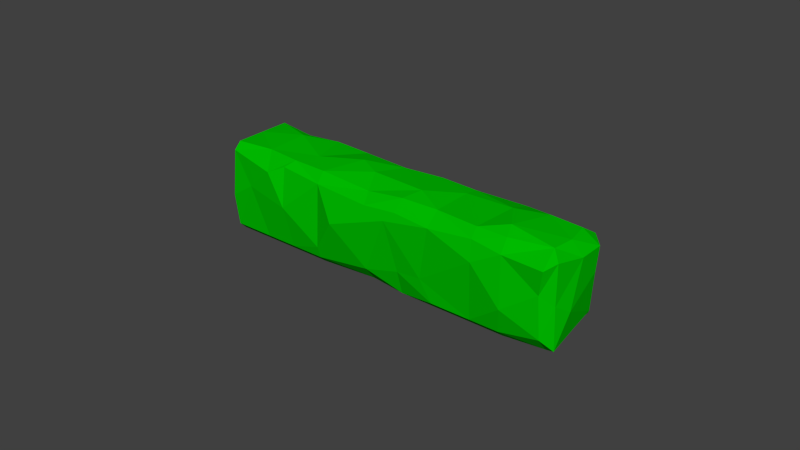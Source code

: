 # Source: Hedge2.blend  (saved by Blender 2.75.0; exported with 4.5.12 LTS)
import bpy
from mathutils import Matrix  # noqa: F401  (used for matrix-valued properties, if any)

bpy.ops.wm.read_factory_settings(use_empty=True)
scene = bpy.context.scene
scene.name = 'Scene'

# ---- collections
col_collection_1 = bpy.data.collections.new('Collection 1'); scene.collection.children.link(col_collection_1)

# ---- materials (node trees are filled in below, after node groups)
mat_m_hedge = bpy.data.materials.new('M_Hedge')
mat_m_hedge.alpha_threshold = 0.0
mat_m_hedge.use_transparent_shadow = False
mat_m_hedge.diffuse_color = (0.0001282, 0.5173, 0.0, 1.0)
mat_m_hedge.roughness = 0.5
mat_m_hedge.line_color = (0.0, 0.0, 0.0, 1.0)

# ---- material node trees

# ---- world
world_world = bpy.data.worlds.new('World'); scene.world = world_world
world_world.color = (0.05088, 0.05088, 0.05088)
world_world.use_sun_shadow = False
world_world.sun_shadow_jitter_overblur = 0.0
world_world.cycles.sampling_method = 'MANUAL'
world_world.cycles.sample_map_resolution = 256

# ---- meshes
me_cube = bpy.data.meshes.new('Cube')
me_cube.from_pydata([(-0.6556, -0.1693, 1.475), (-0.4701, -0.169, 1.584), (0.3241, 0.6122, 1.414), (0.2286, 0.5194, 1.58), (0.5807, 0.06398, 1.118), (0.5017, 0.4957, 0.1091), (0.2471, 0.5249, 0.007581), (-0.5585, -0.2807, 0.1286), (-0.4729, -0.1951, 0.007581), (0.006274, 0.6384, 1.118), (0.5345, -1.368, 0.2581), (0.6787, -1.222, 0.00712), (0.5943, -1.228, 1.51), (0.5155, -1.431, 1.373), (1.287, -0.5335, -0.01059), (1.367, -0.4783, 0.2412), (1.454, -0.4904, 1.428), (1.213, -0.65, 1.599), (-1.367, 0.699, 1.586), (-1.429, 0.8869, 1.316), (-1.453, 0.6135, 1.465), (-0.8086, 1.502, 1.463), (-0.647, 1.419, 1.586), (-0.4577, 1.471, 1.425), (-0.5615, 1.505, 0.1286), (-0.5803, 1.385, -0.02127), (-0.7326, 1.505, 0.1286), (-1.453, 0.6135, 0.1286), (-1.453, 0.7846, 0.1286), (-1.367, 0.699, 0.007581), (-0.05674, -0.6113, 1.586), (0.6633, 0.1087, 0.007581), (-0.1423, -0.6969, 0.1286), (0.8004, 0.1474, 1.393), (-0.05674, -0.6113, 0.007581), (0.7299, 0.2394, 0.1831), (0.6756, 0.01455, 1.579), (-0.1511, -0.718, 1.414), (-0.865, 0.1969, 0.007581), (0.1655, 0.8219, 0.1052), (-0.2293, 0.8919, 1.56), (-0.9252, -0.05922, 1.347), (-0.9505, 0.1114, 0.1286), (-0.145, 0.9169, 0.007581), (-0.1999, 1.245, 1.316), (-0.852, 0.3162, 1.578), (-1.438, 0.8315, 0.6145), (-1.511, 0.6082, 0.6616), (-0.5882, 1.495, 0.8483), (-0.7317, 1.525, 0.6512), (1.304, -0.3771, 0.8966), (2.034e-05, -1.093, 0.9089), (0.2714, 0.6938, 0.8602), (-0.7126, -0.2987, 0.826), (-0.1906, -0.7261, 0.3268), (1.021, -0.04942, 0.5774), (-0.4195, 1.241, 0.5897), (-1.217, 0.3068, 0.9467), (0.727, -0.8326, 1.636), (1.001, -0.9493, 0.007581), (-1.016, 1.045, 0.04156), (-1.093, 1.145, 0.1286), (-1.093, 1.145, 1.465), (-1.007, 1.059, 1.586), (-0.0684, 0.2201, -0.00382), (-0.09963, -0.0752, 1.598), (0.5902, -0.4209, 1.662), (0.3106, -0.325, -0.002789), (-0.3535, 0.5253, 0.04894), (-0.3363, 0.7285, 1.636), (-0.9814, 1.338, 0.4263), (1.916, -2.762, 1.441), (2.005, -2.666, 1.586), (2.89, -1.912, 1.312), (2.856, -1.985, 1.523), (2.805, -2.153, 1.118), (2.883, -1.891, 0.1445), (2.725, -1.946, 0.007581), (1.92, -2.752, 0.1286), (2.005, -2.666, 0.007581), (2.23, -1.579, 1.118), (2.973, -3.614, 0.08076), (2.759, -3.585, 0.2581), (2.903, -3.439, 0.00712), (2.951, -3.612, 1.465), (2.941, -3.394, 1.588), (2.74, -3.649, 1.373), (3.64, -2.869, 0.2538), (3.511, -2.751, -0.01059), (3.671, -2.721, 0.1286), (3.669, -3.015, 1.386), (3.678, -2.708, 1.428), (3.454, -2.833, 1.587), (1.062, -1.671, 1.583), (0.9273, -1.799, 1.41), (1.743, -1.008, 1.576), (2.03, -1.004, 1.12), (2.095, -1.118, 0.1904), (1.817, -1.018, -0.009795), (0.9738, -1.785, 0.4173), (1.057, -1.718, 0.007581), (2.363, -3.025, 1.586), (3.083, -2.305, 0.007581), (2.278, -3.11, 0.1286), (3.25, -2.269, 1.349), (2.363, -3.025, 0.007581), (3.04, -2.083, 0.2298), (3.082, -2.476, 1.62), (2.263, -3.145, 1.382), (1.518, -2.179, 0.007581), (2.362, -1.437, 0.2396), (2.18, -1.476, 1.568), (1.356, -2.256, 1.37), (1.432, -2.264, 0.1286), (2.238, -1.459, 0.007581), (2.404, -1.446, 1.331), (1.526, -2.097, 1.581), (0.7696, -1.708, 1.238), (1.897, -0.8774, 0.5437), (3.637, -3.008, 0.9735), (3.614, -2.678, 0.7552), (2.721, -3.558, 0.9531), (2.951, -3.612, 0.7967), (3.064, -2.078, 0.6966), (1.887, -2.845, 1.118), (2.248, -3.231, 0.5633), (3.464, -2.495, 0.4333), (2.488, -1.541, 0.5857), (1.27, -2.118, 0.472), (3.225, -3.167, 1.586), (3.368, -3.303, 1.373), (3.225, -3.167, 0.007581), (3.333, -3.194, 0.1623), (1.472, -1.379, 0.0445), (1.361, -1.552, 1.64), (2.376, -2.299, -0.01118), (2.581, -2.26, 1.645), (2.459, -2.825, 1.68), (2.726, -2.836, 0.007351), (1.986, -1.815, 0.02762), (2.018, -1.628, 1.596), (3.2, -3.48, 0.6315)], [], [(57, 47, 27, 42), (30, 1, 0, 37), (69, 40, 22, 63), (55, 50, 15, 35), (70, 61, 28, 46), (67, 31, 14, 59), (18, 19, 20), (21, 22, 23), (24, 25, 26), (27, 28, 29), (34, 11, 10, 32), (43, 25, 24, 39), (60, 29, 28, 61), (62, 19, 18, 63), (46, 28, 27, 47), (36, 17, 16, 33), (48, 24, 26, 49), (45, 18, 20, 41), (40, 3, 2, 44), (31, 6, 5, 35), (38, 8, 7, 42), (68, 43, 6, 64), (56, 52, 5, 39), (66, 36, 3, 65), (54, 53, 7, 32), (51, 54, 32, 10), (58, 17, 36, 66), (14, 31, 35, 15), (3, 36, 33, 2), (8, 34, 32, 7), (64, 6, 31, 67), (52, 55, 35, 5), (12, 30, 37, 13), (48, 56, 39, 24), (60, 25, 43, 68), (29, 38, 42, 27), (22, 40, 44, 23), (1, 45, 41, 0), (6, 43, 39, 5), (65, 3, 40, 69), (53, 57, 42, 7), (0, 41, 57, 53), (23, 44, 56, 48), (2, 33, 55, 52), (13, 37, 54, 51), (37, 0, 53, 54), (44, 2, 52, 56), (23, 48, 49, 21), (19, 46, 47, 20), (62, 70, 46, 19), (33, 16, 50, 55), (41, 20, 47, 57), (21, 49, 70, 62), (1, 65, 69, 45), (29, 60, 68, 38), (8, 64, 67, 34), (12, 58, 66, 30), (30, 66, 65, 1), (38, 68, 64, 8), (21, 62, 63, 22), (25, 60, 61, 26), (34, 67, 59, 11), (49, 26, 61, 70), (45, 69, 63, 18), (128, 117, 99, 113), (101, 72, 71, 108), (140, 111, 95, 134), (126, 120, 89, 106), (138, 102, 88, 131), (81, 82, 83), (84, 85, 86), (87, 88, 89), (90, 91, 92), (59, 133, 100, 11), (50, 118, 97, 15), (58, 134, 95, 17), (51, 117, 94, 13), (129, 85, 84, 130), (131, 88, 87, 132), (105, 83, 82, 103), (114, 98, 97, 110), (10, 99, 117, 51), (11, 100, 99, 10), (13, 94, 93, 12), (107, 92, 91, 104), (17, 95, 96, 16), (116, 93, 94, 112), (119, 87, 89, 120), (121, 82, 81, 122), (141, 122, 81, 132), (111, 74, 73, 115), (102, 77, 76, 106), (109, 79, 78, 113), (139, 114, 77, 135), (127, 123, 76, 110), (137, 107, 74, 136), (125, 124, 78, 103), (121, 125, 103, 82), (129, 92, 107, 137), (88, 102, 106, 89), (74, 107, 104, 73), (79, 105, 103, 78), (135, 77, 102, 138), (123, 126, 106, 76), (85, 101, 108, 86), (118, 127, 110, 97), (133, 98, 114, 139), (100, 109, 113, 99), (95, 111, 115, 96), (72, 116, 112, 71), (77, 114, 110, 76), (136, 74, 111, 140), (124, 128, 113, 78), (71, 112, 128, 124), (96, 115, 127, 118), (73, 104, 126, 123), (86, 108, 125, 121), (108, 71, 124, 125), (115, 73, 123, 127), (130, 84, 122, 141), (86, 121, 122, 84), (90, 119, 120, 91), (15, 97, 98, 14), (14, 98, 133, 59), (104, 91, 120, 126), (112, 94, 117, 128), (90, 130, 141, 119), (72, 136, 140, 116), (100, 133, 139, 109), (79, 135, 138, 105), (85, 129, 137, 101), (101, 137, 136, 72), (109, 139, 135, 79), (119, 141, 132, 87), (16, 96, 118, 50), (12, 93, 134, 58), (83, 131, 132, 81), (92, 129, 130, 90), (105, 138, 131, 83), (116, 140, 134, 93)])
_uv = me_cube.uv_layers.new(name='UVMap')
_uv.uv.foreach_set('vector', [0.3201, 0.06329, 0.3605, 0.0, 0.4365, 0.005755, 0.4365, 0.1124, 0.2309, 0.2847, 0.2313, 0.1939, 0.2458, 0.1738, 0.254, 0.2854, 0.5324, 0.0934, 0.5032, 0.08887, 0.4941, 0.0, 0.5621, 0.01382, 0.1459, 0.5921, 0.1009, 0.5272, 0.194, 0.5099, 0.2018, 0.6538, 0.6882, 0.7615, 0.7202, 0.7281, 0.7925, 0.7309, 0.7841, 0.7788, 0.7341, 0.4774, 0.655, 0.482, 0.6599, 0.3753, 0.7305, 0.3689, 0.9524, 0.1564, 0.9433, 0.1095, 0.9718, 0.145, 0.02064, 0.9509, 0.002989, 0.9249, 0.02501, 0.9104, 0.6312, 0.7103, 0.646, 0.6885, 0.648, 0.7252, 0.81, 0.7174, 0.7925, 0.7309, 0.7934, 0.7054, 0.4546, 0.2844, 0.4554, 0.4276, 0.4181, 0.4271, 0.4365, 0.2839, 0.2271, 0.8187, 0.2309, 0.9146, 0.2092, 0.9253, 0.2126, 0.7756, 0.7233, 0.7054, 0.7934, 0.7054, 0.7925, 0.7309, 0.7202, 0.7281, 0.8821, 0.1288, 0.9433, 0.1095, 0.9524, 0.1564, 0.8812, 0.1544, 0.9649, 0.04476, 0.9815, 0.0, 1.0, 0.01424, 0.9946, 0.06228, 0.5016, 0.2469, 0.5146, 0.3558, 0.4684, 0.3684, 0.4682, 0.2554, 0.1072, 0.9269, 0.2092, 0.9253, 0.2097, 0.9434, 0.1355, 0.9454, 0.9479, 0.2276, 0.9524, 0.1564, 0.9718, 0.145, 1.0, 0.2305, 0.5032, 0.08887, 0.4961, 0.1603, 0.4704, 0.1694, 0.4554, 0.07092, 0.2274, 0.647, 0.2272, 0.7354, 0.2121, 0.7053, 0.2018, 0.6538, 0.4546, 0.1128, 0.4546, 0.196, 0.4365, 0.1956, 0.4365, 0.1124, 0.7117, 0.6073, 0.6513, 0.6163, 0.6531, 0.5512, 0.7153, 0.5534, 0.1442, 0.8821, 0.1055, 0.7506, 0.2121, 0.7053, 0.2126, 0.7756, 0.5547, 0.2822, 0.5016, 0.2469, 0.4961, 0.1603, 0.5842, 0.2006, 0.4079, 0.2818, 0.3366, 0.1808, 0.4365, 0.1956, 0.4365, 0.2839, 0.3243, 0.3406, 0.4079, 0.2818, 0.4365, 0.2839, 0.4181, 0.4271, 0.5794, 0.3387, 0.5146, 0.3558, 0.5016, 0.2469, 0.5547, 0.2822, 0.2302, 0.5126, 0.2274, 0.647, 0.2018, 0.6538, 0.194, 0.5099, 0.4961, 0.1603, 0.5016, 0.2469, 0.4682, 0.2554, 0.4704, 0.1694, 0.4546, 0.196, 0.4546, 0.2844, 0.4365, 0.2839, 0.4365, 0.1956, 0.7153, 0.5534, 0.6531, 0.5512, 0.655, 0.482, 0.7341, 0.4774, 0.1055, 0.7506, 0.1459, 0.5921, 0.2018, 0.6538, 0.2121, 0.7053, 0.9011, 0.4074, 0.8942, 0.3125, 0.9184, 0.2982, 0.9331, 0.406, 0.1072, 0.9269, 0.1442, 0.8821, 0.2126, 0.7756, 0.2092, 0.9253, 0.7233, 0.7054, 0.646, 0.6885, 0.6513, 0.6163, 0.7117, 0.6073, 0.4546, 0.006177, 0.4546, 0.1128, 0.4365, 0.1124, 0.4365, 0.005755, 0.4941, 0.0, 0.5032, 0.08887, 0.4554, 0.07092, 0.4636, 0.01982, 0.9662, 0.2982, 0.9479, 0.2276, 1.0, 0.2305, 0.9851, 0.2731, 0.6531, 0.5512, 0.6513, 0.6163, 0.6302, 0.5909, 0.6307, 0.5362, 0.5842, 0.2006, 0.4961, 0.1603, 0.5032, 0.08887, 0.5324, 0.0934, 0.3366, 0.1808, 0.3201, 0.06329, 0.4365, 0.1124, 0.4365, 0.1956, 0.2458, 0.1738, 0.2629, 0.133, 0.3201, 0.06329, 0.3366, 0.1808, 0.02501, 0.9104, 0.0404, 0.859, 0.1442, 0.8821, 0.1072, 0.9269, 0.02704, 0.7362, 0.03025, 0.6362, 0.1459, 0.5921, 0.1055, 0.7506, 0.2597, 0.4318, 0.254, 0.2854, 0.4079, 0.2818, 0.3243, 0.3406, 0.254, 0.2854, 0.2458, 0.1738, 0.3366, 0.1808, 0.4079, 0.2818, 0.0404, 0.859, 0.02704, 0.7362, 0.1055, 0.7506, 0.1442, 0.8821, 0.02501, 0.9104, 0.1072, 0.9269, 0.1355, 0.9454, 0.02064, 0.9509, 0.9433, 0.1095, 0.9649, 0.04476, 0.9946, 0.06228, 0.9718, 0.145, 0.8821, 0.1288, 0.8731, 0.01971, 0.9649, 0.04476, 0.9433, 0.1095, 0.03025, 0.6362, 0.02543, 0.4991, 0.1009, 0.5272, 0.1459, 0.5921, 0.2629, 0.133, 0.2471, 0.006029, 0.3605, 0.0, 0.3201, 0.06329, 0.8181, 0.121, 0.8258, 0.04557, 0.8731, 0.01971, 0.8821, 0.1288, 0.6273, 0.1857, 0.5842, 0.2006, 0.5324, 0.0934, 0.6173, 0.1063, 0.7934, 0.7054, 0.7233, 0.7054, 0.7117, 0.6073, 0.7957, 0.622, 0.7975, 0.5568, 0.7153, 0.5534, 0.7341, 0.4774, 0.7995, 0.4877, 0.6233, 0.3819, 0.5794, 0.3387, 0.5547, 0.2822, 0.6302, 0.263, 0.8579, 0.7991, 0.8579, 0.8935, 0.7941, 0.83, 0.7945, 0.7788, 0.7957, 0.622, 0.7117, 0.6073, 0.7153, 0.5534, 0.7975, 0.5568, 0.8181, 0.121, 0.8821, 0.1288, 0.8812, 0.1544, 0.81, 0.1525, 0.646, 0.6885, 0.7233, 0.7054, 0.7202, 0.7281, 0.648, 0.7252, 0.7995, 0.4877, 0.7341, 0.4774, 0.7305, 0.3689, 0.7901, 0.3754, 0.6435, 0.7756, 0.648, 0.7252, 0.7202, 0.7281, 0.6882, 0.7615, 0.6173, 0.1063, 0.5324, 0.0934, 0.5621, 0.01382, 0.6302, 0.02765, 0.3877, 0.5848, 0.2786, 0.4881, 0.3957, 0.5181, 0.4365, 0.6175, 0.2309, 0.7978, 0.2309, 0.7218, 0.2503, 0.7219, 0.2585, 0.7993, 0.5308, 0.5195, 0.4997, 0.5165, 0.4971, 0.4341, 0.5877, 0.4616, 0.1672, 0.07305, 0.1217, 0.03762, 0.2105, 0.02714, 0.1959, 0.1619, 0.7552, 0.06956, 0.6656, 0.08057, 0.6695, 0.006358, 0.7401, 0.0, 0.4444, 0.9248, 0.4181, 0.8986, 0.4554, 0.8991, 0.4765, 0.8142, 0.5025, 0.8166, 0.4554, 0.8405, 0.7759, 0.8234, 0.7753, 0.7788, 0.7941, 0.8025, 0.4956, 0.8032, 0.4678, 0.7671, 0.5085, 0.7529, 0.7305, 0.3689, 0.7283, 0.2975, 0.804, 0.3033, 0.7901, 0.3754, 0.1009, 0.5272, 0.1508, 0.4112, 0.2012, 0.3647, 0.194, 0.5099, 0.5794, 0.3387, 0.5877, 0.4616, 0.4971, 0.4341, 0.5146, 0.3558, 0.3243, 0.3406, 0.2786, 0.4881, 0.2547, 0.5146, 0.2597, 0.4318, 0.5615, 0.7733, 0.61, 0.7778, 0.6237, 0.8116, 0.5507, 0.8142, 0.7048, 0.7837, 0.7753, 0.7788, 0.7759, 0.8234, 0.7126, 0.8097, 0.4546, 0.7975, 0.4554, 0.8991, 0.4181, 0.8986, 0.4364, 0.797, 0.2279, 0.3134, 0.2301, 0.4048, 0.2012, 0.3647, 0.1944, 0.3025, 0.4181, 0.4271, 0.3957, 0.5181, 0.2786, 0.4881, 0.3243, 0.3406, 0.4554, 0.4276, 0.4546, 0.5201, 0.3957, 0.5181, 0.4181, 0.4271, 0.9331, 0.406, 0.933, 0.4722, 0.9028, 0.4878, 0.9011, 0.4074, 0.5115, 0.6853, 0.5085, 0.7529, 0.4678, 0.7671, 0.4631, 0.695, 0.002445, 0.5077, 0.005349, 0.4134, 0.069, 0.3835, 0.02543, 0.4991, 0.905, 0.5593, 0.9028, 0.4878, 0.933, 0.4722, 0.9426, 0.5402, 0.0918, 0.0, 0.1934, 0.0147, 0.2105, 0.02714, 0.1217, 0.03762, 0.3195, 0.8918, 0.4181, 0.8986, 0.4444, 0.9248, 0.3428, 0.9224, 0.6697, 0.8815, 0.6312, 0.9023, 0.6344, 0.7983, 0.7126, 0.8097, 0.006643, 0.3173, 0.01275, 0.1914, 0.04222, 0.1956, 0.03951, 0.2969, 0.2281, 0.1338, 0.228, 0.2098, 0.2079, 0.199, 0.1959, 0.1619, 0.4546, 0.6179, 0.4546, 0.7214, 0.4365, 0.721, 0.4365, 0.6175, 0.7228, 0.2166, 0.6616, 0.2211, 0.6639, 0.1401, 0.7343, 0.1408, 0.1453, 0.278, 0.1296, 0.1597, 0.2079, 0.199, 0.1944, 0.3025, 0.6062, 0.6748, 0.5115, 0.6853, 0.4817, 0.6232, 0.5395, 0.6245, 0.3739, 0.8065, 0.2955, 0.7273, 0.4365, 0.721, 0.4364, 0.797, 0.3195, 0.8918, 0.3739, 0.8065, 0.4364, 0.797, 0.4181, 0.8986, 0.5615, 0.7733, 0.5085, 0.7529, 0.5115, 0.6853, 0.6062, 0.6748, 0.2309, 0.04099, 0.2281, 0.1338, 0.1959, 0.1619, 0.2105, 0.02714, 0.01275, 0.1914, 0.0, 0.1153, 0.03715, 0.1196, 0.04222, 0.1956, 0.4546, 0.7214, 0.4546, 0.7975, 0.4364, 0.797, 0.4365, 0.721, 0.7343, 0.1408, 0.6639, 0.1401, 0.6656, 0.08057, 0.7552, 0.06956, 0.1296, 0.1597, 0.1672, 0.07305, 0.1959, 0.1619, 0.2079, 0.199, 0.5025, 0.8166, 0.5025, 0.8935, 0.4793, 0.9155, 0.4554, 0.8405, 0.1508, 0.4112, 0.1453, 0.278, 0.1944, 0.3025, 0.2012, 0.3647, 0.7283, 0.2975, 0.6577, 0.2909, 0.6616, 0.2211, 0.7228, 0.2166, 0.4546, 0.5201, 0.4546, 0.6179, 0.4365, 0.6175, 0.3957, 0.5181, 0.005349, 0.4134, 0.006643, 0.3173, 0.03951, 0.2969, 0.069, 0.3835, 0.9207, 0.6451, 0.905, 0.5593, 0.9426, 0.5402, 0.9426, 0.6328, 0.228, 0.2098, 0.2279, 0.3134, 0.1944, 0.3025, 0.2079, 0.199, 0.5395, 0.6245, 0.4817, 0.6232, 0.4997, 0.5165, 0.5308, 0.5195, 0.2955, 0.7273, 0.3877, 0.5848, 0.4365, 0.6175, 0.4365, 0.721, 0.2503, 0.7219, 0.2601, 0.6087, 0.3877, 0.5848, 0.2955, 0.7273, 0.069, 0.3835, 0.03951, 0.2969, 0.1453, 0.278, 0.1508, 0.4112, 0.04222, 0.1956, 0.03715, 0.1196, 0.1672, 0.07305, 0.1296, 0.1597, 0.2597, 0.9033, 0.2585, 0.7993, 0.3739, 0.8065, 0.3195, 0.8918, 0.2585, 0.7993, 0.2503, 0.7219, 0.2955, 0.7273, 0.3739, 0.8065, 0.03951, 0.2969, 0.04222, 0.1956, 0.1296, 0.1597, 0.1453, 0.278, 0.7032, 0.9901, 0.6302, 1.0, 0.6312, 0.9023, 0.6697, 0.8815, 0.2597, 0.9033, 0.3195, 0.8918, 0.3428, 0.9224, 0.2481, 0.9225, 0.7623, 0.993, 0.7605, 0.9318, 0.7918, 0.8916, 0.7941, 0.9923, 0.194, 0.5099, 0.2012, 0.3647, 0.2301, 0.4048, 0.2302, 0.5126, 0.6599, 0.3753, 0.6577, 0.2909, 0.7283, 0.2975, 0.7305, 0.3689, 0.03715, 0.1196, 0.02614, 0.02748, 0.1217, 0.03762, 0.1672, 0.07305, 0.2601, 0.6087, 0.2547, 0.5146, 0.2786, 0.4881, 0.3877, 0.5848, 0.7623, 0.993, 0.7032, 0.9901, 0.6697, 0.8815, 0.7605, 0.9318, 0.9207, 0.6451, 0.8234, 0.658, 0.81, 0.5563, 0.905, 0.5593, 0.804, 0.3033, 0.7283, 0.2975, 0.7228, 0.2166, 0.8061, 0.2267, 0.8084, 0.1457, 0.7343, 0.1408, 0.7552, 0.06956, 0.81, 0.08624, 0.61, 0.7778, 0.5615, 0.7733, 0.6062, 0.6748, 0.6295, 0.6969, 0.9254, 0.703, 0.8933, 0.7018, 0.8234, 0.658, 0.9207, 0.6451, 0.8061, 0.2267, 0.7228, 0.2166, 0.7343, 0.1408, 0.8084, 0.1457, 0.7605, 0.9318, 0.6697, 0.8815, 0.7126, 0.8097, 0.7759, 0.8234, 0.02543, 0.4991, 0.069, 0.3835, 0.1508, 0.4112, 0.1009, 0.5272, 0.9011, 0.4074, 0.9028, 0.4878, 0.8614, 0.5052, 0.8441, 0.3948, 0.6451, 0.7817, 0.7048, 0.7837, 0.7126, 0.8097, 0.6344, 0.7983, 0.5085, 0.7529, 0.5615, 0.7733, 0.5507, 0.8142, 0.4956, 0.8032, 0.81, 0.08624, 0.7552, 0.06956, 0.7401, 0.0, 0.7997, 0.006448, 0.6207, 0.5371, 0.5308, 0.5195, 0.5877, 0.4616, 0.6244, 0.4577])
me_cube.materials.append(mat_m_hedge)
me_cube.use_remesh_preserve_volume = False
me_cube.use_remesh_preserve_attributes = False
me_cube.use_mirror_vertex_groups = False
me_cube.update()

# ---- objects
ob_hedge = bpy.data.objects.new('Hedge', me_cube)

# ---- transforms, parenting, visibility, modifiers, constraints
ob_hedge.location = (0.0, 0.0, 0.0)
ob_hedge.rotation_euler = (0.0, -0.0, 0.7854)
ob_hedge.lock_rotations_4d = False
ob_hedge.empty_display_type = 'ARROWS'
ob_hedge.lineart.crease_threshold = 0.0
_m = ob_hedge.modifiers.new('Triangulate', 'TRIANGULATE')

# ---- collection membership
col_collection_1.objects.link(ob_hedge)

# ---- scene / render settings (as saved in the file)
scene.frame_start = 1; scene.frame_end = 250; scene.frame_set(52)
scene.render.engine = 'BLENDER_EEVEE_NEXT'
scene.render.resolution_percentage = 50
scene.render.dither_intensity = 0.0
scene.cycles.use_denoising = False
scene.cycles.samples = 10
scene.cycles.sampling_pattern = 'TABULATED_SOBOL'
scene.cycles.light_sampling_threshold = 0.0
scene.cycles.use_adaptive_sampling = False
scene.cycles.use_light_tree = False
scene.cycles.blur_glossy = 0.0
scene.cycles.pixel_filter_type = 'GAUSSIAN'
scene.cycles.sample_clamp_indirect = 0.0
scene.view_settings.view_transform = 'Standard'
bpy.context.view_layer.update()

# ---- added for rendering (the .blend has no active camera and no usable light): camera, sun
cam_auto = bpy.data.cameras.new('AutoCamera')
cam_auto.lens = 50.0
cam_auto.sensor_width = 36.0
cam_auto.clip_end = 1000.0
ob_auto_camera = bpy.data.objects.new('AutoCamera', cam_auto)
scene.collection.objects.link(ob_auto_camera)
ob_auto_camera.location = (11.2336, -11.6449, 8.60284)
ob_auto_camera.rotation_euler = (1.09748, -7.21219e-08, 0.694738)
scene.camera = ob_auto_camera
light_auto_sun = bpy.data.lights.new('AutoSun', 'SUN')
light_auto_sun.energy = 3.0
light_auto_sun.angle = 0.0523599
ob_auto_sun = bpy.data.objects.new('AutoSun', light_auto_sun)
scene.collection.objects.link(ob_auto_sun)
ob_auto_sun.rotation_euler = (0.872665, 0.174533, 0.523599)
bpy.context.view_layer.update()
